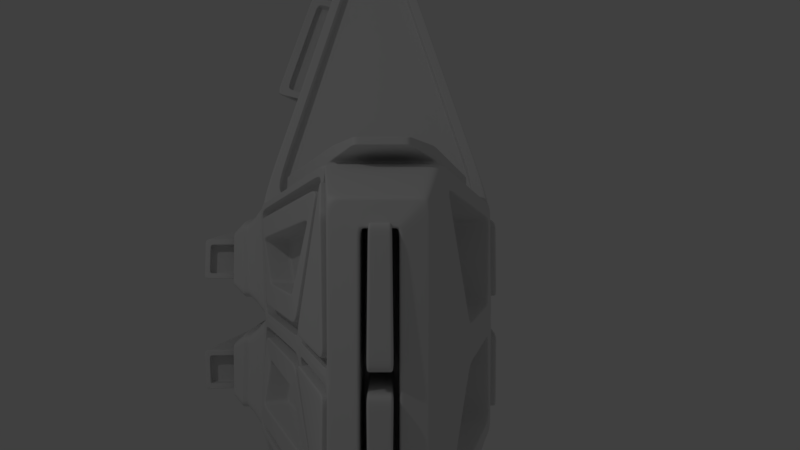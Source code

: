 # Source: Starship01.blend  (saved by Blender 2.77.0; exported with 4.5.12 LTS)
import bpy
from mathutils import Matrix  # noqa: F401  (used for matrix-valued properties, if any)

bpy.ops.wm.read_factory_settings(use_empty=True)
scene = bpy.context.scene
scene.name = 'Scene'

# ---- collections
col_collection_1 = bpy.data.collections.new('Collection 1'); scene.collection.children.link(col_collection_1)

# ---- materials (node trees are filled in below, after node groups)
mat_material = bpy.data.materials.new('Material')
mat_material.alpha_threshold = 0.0
mat_material.use_transparent_shadow = False
mat_material.roughness = 0.5
mat_material.line_color = (0.0, 0.0, 0.0, 1.0)

# ---- material node trees

# ---- world
world_world = bpy.data.worlds.new('World'); scene.world = world_world
world_world.color = (0.05088, 0.05088, 0.05088)
world_world.use_sun_shadow = False
world_world.sun_shadow_jitter_overblur = 0.0
world_world.cycles.sampling_method = 'MANUAL'

# ---- cameras
cam_camera = bpy.data.cameras.new('Camera')
cam_camera.clip_end = 100.0
cam_camera.lens = 35.0
cam_camera.sensor_width = 32.0
cam_camera.sensor_height = 18.0
cam_camera.ortho_scale = 7.314
cam_camera.dof.focus_distance = 0.0
cam_camera.dof.aperture_fstop = 128.0

# ---- lights
light_lamp = bpy.data.lights.new('Lamp', 'POINT')
light_lamp.transmission_factor = 0.0
light_lamp.cutoff_distance = 30.0
light_lamp.energy = 100.0
light_lamp.shadow_buffer_clip_start = 1.001
light_lamp.shadow_soft_size = 0.1
light_lamp.shadow_maximum_resolution = 0.006
light_lamp.use_absolute_resolution = True

# ---- meshes
me_cube = bpy.data.meshes.new('Cube')
me_cube.from_pydata([(1.008, -1.323, -0.4016), (-1.135, -1.18, -0.8801), (1.008, -1.323, 0.4137), (-1.355, -1.271, 1.237), (1.0, 0.0, -0.6325), (-1.0, 0.0, -1.0), (1.0, 0.0, 0.6325), (-1.0, 0.0, 1.191), (2.405, -1.07, -0.3054), (2.357, -1.03, 0.317), (2.405, 0.0, -0.3054), (2.405, 0.0, 0.3054), (2.458, -0.8813, -0.1149), (2.458, -0.8813, 0.1149), (2.458, 0.0, -0.1149), (2.458, 0.0, 0.1149), (-6.09, -1.558, -0.9697), (-6.059, -1.614, 1.079), (-6.185, 0.0, -1.0), (-6.185, 0.0, 1.156), (-2.878, -4.744, 0.191), (-3.018, -4.671, 0.2935), (-6.1, -4.73, 0.06383), (-6.071, -4.671, 0.292), (-6.234, -1.589, -6.068e-07), (-6.204, -4.756, 0.1768), (-7.216, -3.145, -0.4514), (-7.146, -3.145, 0.6283), (-7.25, -3.021, 0.08838), (-6.065, -1.375, 1.162), (-1.172, -1.019, 1.316), (-6.204, -4.756, 0.1877), (-2.878, -4.744, 0.1872), (-7.25, -3.021, 0.5116), (-6.003, -1.689, 0.8552), (-1.528, -1.362, 1.079), (-6.017, -4.546, 0.2051), (-3.085, -4.547, 0.2074), (-7.02, -3.122, 0.5191), (-6.06, -1.591, 0.9063), (-1.356, -1.248, 1.205), (-6.072, -4.648, 0.1839), (-3.019, -4.649, 0.1853), (-7.147, -3.122, 0.5202), (-5.539, -2.491, 0.8287), (-2.897, -2.299, 0.9139), (-5.577, -3.762, 0.5263), (-3.612, -3.76, 0.5185), (-6.007, -3.148, 0.6426), (-1.135, -1.18, 1.129), (-6.234, -1.589, 0.9604), (-1.091, -0.08322, 1.272), (-1.188, -0.1726, 1.377), (-6.099, -0.08322, 1.161), (-6.007, -0.1726, 0.9543), (-1.254, -0.9356, 1.404), (-5.978, -1.28, 0.955), (-1.091, -0.08322, 1.266), (-6.099, -0.08322, 0.9578), (-1.172, -1.019, 1.312), (-6.065, -1.375, 0.9583), (-1.301, -0.2776, 1.559), (-5.901, -0.2776, 1.34), (-1.35, -0.8373, 1.563), (-5.877, -1.167, 1.342), (-6.14, -1.284, 0.9668), (-6.169, -0.1769, 0.9663), (-6.14, -1.284, 1.433), (-6.169, -0.1769, 1.432), (-1.188, -0.1726, 1.43), (-6.007, -0.1726, 1.389), (-1.254, -0.9356, 1.457), (-5.978, -1.28, 1.389), (-1.404, -0.416, 1.458), (-5.836, -0.3582, 1.243), (-1.429, -0.7036, 1.455), (-5.816, -1.08, 1.245), (-1.318, -0.2772, 1.362), (-5.918, -0.2772, 1.263), (-1.367, -0.837, 1.365), (-5.894, -1.167, 1.265), (-1.369, -0.4167, 1.805), (-5.789, -0.3591, 1.479), (-1.394, -0.7043, 1.802), (-5.77, -1.081, 1.482), (-0.9746, -1.108, -0.8566), (-0.9746, -1.108, 1.085), (-2.983, -4.73, 0.08907), (-2.919, -4.826, 0.2598), (-1.276, -1.21, -0.7633), (-1.276, -1.21, 1.016), (-3.019, -4.774, 0.3078), (-3.019, -4.774, 0.07404), (-1.236, -1.13, -0.8801), (-1.236, -1.13, 1.129), (-2.98, -4.694, 0.191), (-2.98, -4.694, 0.1872), (-1.277, -1.209, -0.7633), (-1.277, -1.209, 1.016), (-3.021, -4.774, 0.3078), (-3.021, -4.774, 0.07404), (1.826, 0.0, -0.1149), (1.792, -0.8967, -0.06901), (1.794, -0.8946, 0.07093), (1.826, 0.0, 0.1149), (0.9628, -1.174, -0.4772), (-1.259, -1.205, -0.9681), (1.178, -1.288, 0.4256), (-1.03, -1.042, 1.227), (0.922, -1.275, -0.3867), (-0.9029, -1.077, -0.7746), (0.922, -1.275, 0.4038), (-0.9029, -1.077, 0.9929), (1.007, -1.293, -0.405), (-0.9714, -1.071, -0.8566), (1.007, -1.294, 0.417), (-0.9714, -1.071, 1.085), (0.9195, -1.384, -0.3813), (-0.9143, -1.208, -0.7746), (0.9194, -1.384, 0.3983), (-0.9143, -1.208, 0.9929), (0.9088, -1.504, -0.3813), (-0.9275, -1.357, -0.7746), (0.9088, -1.504, 0.3983), (-0.9275, -1.357, 0.9929), (1.415, -1.457, -0.191), (1.415, -1.457, 0.2081), (1.409, -1.519, -0.191), (1.409, -1.519, 0.2081), (1.067, -1.279, 0.4543), (1.055, -0.05021, 0.619), (2.405, -1.07, 0.3054), (2.355, -0.04978, 0.3105), (2.291, -0.09779, 0.253), (1.103, -0.09867, 0.542), (1.212, -1.219, 0.3595), (2.294, -0.9829, 0.2664), (2.344, -0.0451, 0.2476), (1.044, -0.04553, 0.5562), (1.167, -1.283, 0.3628), (2.345, -1.025, 0.2541), (2.309, -0.105, 0.3504), (1.12, -0.1059, 0.6393), (1.229, -1.226, 0.4568), (2.311, -0.9902, 0.3637), (1.135, -1.349, 0.4286), (0.9479, -0.06177, 0.6458), (-1.095, -1.097, 1.245), (-0.9765, -0.05653, 1.081), (-0.9477, -0.06154, 1.171), (0.9191, -0.05676, 0.5562), (1.038, -1.274, 0.3647), (-1.059, -1.037, 1.138), (0.8426, -0.1475, 0.5757), (-0.8996, -0.1469, 1.051), (-0.963, -0.9568, 1.112), (0.939, -1.171, 0.4023), (-0.6893, -0.36, 1.09), (0.7016, -0.3613, 0.727), (0.7458, -0.9423, 0.5951), (-0.7098, -0.7786, 1.158), (1.791, -0.933, -0.1044), (1.825, -0.03574, -0.07872), (1.793, -0.9298, 0.1064), (2.532, -0.06172, 0.07552), (1.824, -0.03573, 0.0788), (2.532, -0.06173, -0.082), (2.5, -0.9227, -0.07228), (2.502, -0.9206, 0.06766), (-6.064, -1.374, -1.0), (-1.173, -1.018, -1.0), (-6.204, -4.756, 0.16), (-2.919, -4.826, 0.1206), (-7.25, -3.021, -0.336), (-6.026, -1.612, -0.7618), (-1.456, -1.278, -0.7583), (-6.039, -4.561, 0.2009), (-3.061, -4.562, 0.2241), (-7.075, -3.09, -0.2772), (-6.092, -1.503, -0.7975), (-1.262, -1.151, -0.7959), (-6.103, -4.675, 0.236), (-2.986, -4.675, 0.2613), (-7.219, -3.09, -0.2792), (-6.024, -1.664, -0.926), (-1.453, -1.33, -0.9225), (-6.036, -4.613, 0.03671), (-3.059, -4.614, 0.05991), (-7.073, -3.142, -0.4413), (-0.9308, -0.9616, -0.9753), (-6.098, -0.0845, -1.0), (-1.092, -0.0845, -1.0), (-6.234, -1.589, -0.802), (-5.999, -0.1808, -0.919), (-1.197, -0.1808, -0.919), (-1.262, -0.9279, -0.919), (-5.97, -1.271, -0.919), (-6.098, -0.0845, -0.919), (-1.092, -0.0845, -0.919), (-1.173, -1.018, -0.919), (-6.064, -1.374, -0.919), (-5.999, -0.1808, -1.083), (-1.197, -0.1808, -1.083), (-1.262, -0.9279, -1.083), (-5.97, -1.271, -1.083), (1.133, -1.348, -0.4262), (0.8656, -0.1532, -0.6494), (-1.095, -1.097, -1.0), (0.7757, -0.1198, -0.2368), (-0.8648, -0.1525, -0.9582), (-0.9547, -0.1191, -0.5456), (0.8729, -1.141, -0.06464), (-1.021, -0.9282, -0.5627), (-0.8654, -0.1529, 1.158), (0.8768, -0.1535, 0.6822), (0.9732, -1.177, 0.5088), (-0.9287, -0.9628, 1.218), (-0.7626, -0.3472, 0.8619), (0.6283, -0.3486, 0.4993), (0.6726, -0.9296, 0.3675), (-0.7831, -0.7658, 0.9303), (-1.44, -0.7612, 1.397), (-1.405, -0.3582, 1.401), (-1.394, -0.7621, 1.859), (-1.358, -0.3591, 1.863), (-1.533, -0.6946, 1.466), (-1.508, -0.407, 1.469), (-1.498, -0.6953, 1.813), (-1.473, -0.4077, 1.815), (-6.002, -1.713, 1.02), (-1.527, -1.386, 1.159), (-6.016, -4.57, 0.3176), (-3.084, -4.571, 0.32), (-7.019, -3.146, 0.6316), (-5.954, -1.794, 0.9998), (-1.669, -1.481, 1.134), (-5.97, -4.486, 0.3393), (-3.139, -4.486, 0.3406), (-6.914, -3.147, 0.6328), (-5.937, -1.822, 0.9928), (-1.72, -1.515, 1.125), (-5.954, -4.456, 0.347), (-3.158, -4.456, 0.3479), (-6.877, -3.147, 0.6332), (-5.545, -2.543, 0.523), (-3.038, -2.386, 0.6154), (-5.474, -3.629, 0.2568), (-3.716, -3.627, 0.2488), (-5.882, -3.016, 0.3879), (-5.535, -2.402, 0.4787), (-2.893, -2.21, 0.5639), (-5.574, -3.674, 0.1764), (-3.609, -3.672, 0.1686), (-6.003, -3.06, 0.2926), (-5.449, -2.766, 1.247), (-3.184, -2.602, 1.321), (-5.492, -3.711, 1.026), (-3.726, -3.708, 1.017), (-5.803, -3.264, 1.102), (-5.553, -2.708, 1.177), (-3.045, -2.543, 1.237), (-5.482, -3.8, 0.934), (-3.724, -3.798, 0.9261), (-5.89, -3.181, 1.042), (-5.428, -2.771, 1.131), (-3.239, -2.612, 1.202), (-5.473, -3.65, 0.9269), (-3.747, -3.648, 0.9166), (-5.76, -3.236, 0.9943), (-5.447, -2.739, 1.138), (-3.183, -2.574, 1.212), (-5.491, -3.684, 0.9183), (-3.725, -3.681, 0.9084), (-5.802, -3.236, 0.9939), (-5.43, -2.805, 1.264), (-3.241, -2.646, 1.336), (-5.475, -3.684, 1.061), (-3.748, -3.681, 1.05), (-5.762, -3.27, 1.128), (-5.54, -3.612, 0.1921), (-3.609, -3.55, 0.2989), (-5.549, -3.816, 0.9993), (-3.616, -3.707, 0.9207), (-5.474, -3.602, 0.2634), (-3.716, -3.6, 0.2555), (-5.482, -3.773, 0.9407), (-3.724, -3.771, 0.9327), (-3.648, -3.61, 0.1836), (-3.093, -2.309, 0.6347), (-3.657, -3.814, 0.9907), (-3.099, -2.466, 1.257), (-3.609, -3.55, 0.2989), (-3.038, -2.386, 0.6154), (-3.616, -3.707, 0.9207), (-3.045, -2.543, 1.237), (-3.695, -3.511, 0.3079), (-3.124, -2.346, 0.6244), (-3.702, -3.667, 0.9298), (-3.131, -2.503, 1.246), (-5.583, -3.57, 0.2755), (-5.885, -3.138, 0.3546), (-5.591, -3.737, 0.9381), (-5.892, -3.306, 1.017), (-5.54, -3.612, 0.1921), (-5.926, -3.06, 0.2934), (-5.549, -3.816, 0.9993), (-5.935, -3.263, 1.101), (-5.512, -3.523, 0.2883), (-5.813, -3.091, 0.3674), (-5.519, -3.69, 0.9509), (-5.82, -3.258, 1.03), (-5.926, -3.06, 0.2934), (-5.406, -2.478, 0.5597), (-5.935, -3.263, 1.101), (-5.413, -2.635, 1.182), (-5.767, -3.093, 0.3698), (-5.43, -2.62, 0.5049), (-5.774, -3.258, 1.024), (-5.437, -2.785, 1.159), (-5.5, -2.461, 0.4643), (-2.997, -2.279, 0.5454), (-5.509, -2.665, 1.271), (-3.006, -2.483, 1.353), (-5.286, -2.574, 0.6565), (-3.203, -2.423, 0.724), (-5.29, -2.675, 1.054), (-3.207, -2.523, 1.122), (-5.4, -2.554, 0.5405), (-3.086, -2.386, 0.6154), (-5.407, -2.711, 1.163), (-3.093, -2.543, 1.238), (-5.295, -2.454, 0.6866), (-3.213, -2.303, 0.7541), (-5.3, -2.555, 1.084), (-3.217, -2.403, 1.152), (-6.146, -1.465, -5.96e-07), (-6.146, -1.465, 1.157), (-7.288, -3.216, 0.5268), (-6.146, -1.465, -1.0), (-7.288, -3.216, -0.341), (-7.338, -3.145, 0.08838), (-6.177, -1.63, -5.92e-07), (-7.104, -2.937, 0.08838), (-6.265, -1.754, 0.7636), (-7.104, -2.937, 0.393), (-6.265, -1.754, -0.6034), (-7.104, -2.937, -0.2185), (-6.265, -1.754, -6.046e-07), (-6.177, -1.63, 0.9604), (-7.193, -3.062, 0.5116), (-6.177, -1.63, -0.802), (-7.193, -3.062, -0.336), (-7.193, -3.062, 0.08838), (-6.362, -1.685, -6.271e-07), (-7.202, -2.868, 0.08838), (-6.362, -1.685, 0.7636), (-7.202, -2.868, 0.393), (-6.362, -1.685, -0.6034), (-7.202, -2.868, -0.2185), (-6.154, -4.826, 0.1768), (-6.154, -4.826, 0.2598), (-7.338, -3.145, -0.4532), (-6.154, -4.826, 0.09368), (-7.338, -3.145, 0.6299), (-7.288, -3.216, 0.08838), (-7.225, -3.171, 0.08838), (-6.14, -4.711, 0.1768), (-6.172, -4.666, 0.1417), (-7.193, -3.216, -0.2693), (-6.172, -4.666, 0.2023), (-7.193, -3.216, 0.4609), (-6.172, -4.666, 0.1768), (-6.14, -4.711, 0.1877), (-7.225, -3.171, -0.341), (-6.14, -4.711, 0.16), (-7.225, -3.171, 0.5268), (-7.193, -3.216, 0.08838), (-7.303, -3.294, 0.08838), (-6.282, -4.743, 0.1768), (-6.282, -4.743, 0.1417), (-7.303, -3.294, -0.2693), (-6.282, -4.743, 0.2023), (-7.303, -3.294, 0.4609), (-6.182, -0.105, -0.895), (-6.182, -0.105, 1.051), (-6.149, -1.36, -0.895), (-6.149, -1.36, 1.051), (-6.01, -0.1673, -0.8281), (-6.01, -0.1673, 0.9843), (-5.981, -1.289, -0.8281), (-5.981, -1.289, 0.9846), (-6.012, -0.1005, -0.895), (-6.012, -0.1005, 1.051), (-5.979, -1.355, -0.895), (-5.979, -1.355, 1.051), (-6.206, -0.2325, -0.7682), (-6.206, -0.2325, 0.9243), (-6.18, -1.234, -0.7682), (-6.18, -1.234, 0.9246), (-6.208, -0.1725, -0.8281), (-6.208, -0.1725, 0.9843), (-6.178, -1.294, -0.8281), (-6.178, -1.294, 0.9846), (-6.11, -0.2822, -0.716), (-6.11, -0.2822, 0.8721), (-6.086, -1.179, -0.716), (-6.086, -1.179, 0.8724), (-6.111, -0.23, -0.7682), (-6.111, -0.23, 0.9243), (-6.085, -1.231, -0.7682), (-6.085, -1.231, 0.9246), (-6.349, -0.2885, -0.716), (-6.349, -0.2885, 0.8721), (-6.326, -1.185, -0.716), (-6.326, -1.185, 0.8724)], [], [(384, 383, 391, 392), (105, 189, 212, 211), (108, 129, 151, 152), (107, 9, 140, 139), (86, 85, 114, 116), (30, 51, 57, 59), (131, 8, 12, 13), (145, 205, 8, 131), (205, 4, 10, 8), (12, 14, 101, 161), (11, 131, 13, 15), (8, 10, 14, 12), (31, 337, 375, 372), (169, 190, 197, 200), (172, 88, 360, 359, 362), (27, 23, 41, 43), (32, 20, 95, 96), (16, 106, 180, 179), (364, 339, 373, 365), (192, 173, 351, 350), (173, 28, 352, 351), (17, 3, 147, 336), (21, 23, 360, 88), (27, 17, 336, 363), (3, 21, 88, 147), (23, 27, 363, 360), (38, 36, 231, 233), (17, 27, 43, 39), (3, 17, 39, 40), (21, 3, 40, 42), (23, 21, 42, 41), (34, 35, 40, 39), (37, 36, 41, 42), (38, 34, 39, 43), (35, 37, 42, 40), (36, 38, 43, 41), (47, 45, 250, 252), (34, 38, 233, 229), (35, 34, 229, 230), (37, 35, 230, 232), (36, 37, 232, 231), (51, 30, 147, 7), (29, 53, 19, 336), (53, 51, 7, 19), (30, 29, 336, 147), (56, 55, 71, 72), (51, 53, 58, 57), (29, 30, 59, 60), (53, 29, 60, 58), (54, 52, 57, 58), (52, 55, 59, 57), (56, 54, 58, 60), (55, 56, 60, 59), (61, 62, 78, 77), (55, 52, 69, 71), (72, 70, 68, 67), (52, 54, 70, 69), (66, 65, 67, 68), (70, 54, 66, 68), (54, 56, 65, 66), (56, 72, 67, 65), (62, 61, 69, 70), (61, 63, 71, 69), (64, 62, 70, 72), (63, 64, 72, 71), (74, 76, 84, 82), (64, 63, 79, 80), (63, 61, 77, 79), (62, 64, 80, 78), (74, 222, 77, 78), (222, 221, 79, 77), (76, 74, 78, 80), (221, 76, 80, 79), (223, 224, 82, 84), (222, 74, 82, 224), (76, 221, 223, 84), (73, 81, 228, 226), (49, 1, 207, 147), (20, 32, 88, 172), (32, 49, 147, 88), (1, 20, 172, 207), (91, 89, 97, 99), (49, 32, 96, 94), (1, 49, 94, 93), (20, 1, 93, 95), (90, 89, 93, 94), (91, 92, 96, 95), (92, 90, 94, 96), (89, 91, 95, 93), (97, 98, 100, 99), (92, 91, 99, 100), (90, 92, 100, 98), (89, 90, 98, 97), (162, 165, 164, 166), (13, 12, 161, 163), (15, 13, 163, 104), (0, 85, 207, 205), (2, 0, 205, 145), (85, 86, 147, 207), (86, 2, 145, 147), (112, 110, 118, 120), (85, 0, 113, 114), (2, 86, 116, 115), (0, 2, 115, 113), (109, 110, 114, 113), (111, 109, 113, 115), (110, 112, 116, 114), (112, 111, 115, 116), (119, 120, 124, 123), (110, 109, 117, 118), (111, 112, 120, 119), (109, 111, 119, 117), (121, 123, 124, 122), (121, 117, 125, 127), (120, 118, 122, 124), (118, 117, 121, 122), (125, 126, 128, 127), (117, 119, 126, 125), (119, 123, 128, 126), (123, 121, 127, 128), (107, 130, 6, 145), (132, 9, 131, 11), (9, 107, 145, 131), (130, 132, 11, 6), (136, 133, 141, 144), (132, 130, 138, 137), (130, 107, 139, 138), (9, 132, 137, 140), (134, 133, 137, 138), (135, 134, 138, 139), (133, 136, 140, 137), (136, 135, 139, 140), (142, 143, 144, 141), (133, 134, 142, 141), (135, 136, 144, 143), (134, 135, 143, 142), (146, 129, 145, 6), (129, 108, 147, 145), (108, 149, 7, 147), (149, 146, 6, 7), (155, 156, 215, 216), (149, 108, 152, 148), (129, 146, 150, 151), (146, 149, 148, 150), (150, 148, 154, 153), (148, 152, 155, 154), (152, 151, 156, 155), (151, 150, 153, 156), (160, 159, 219, 220), (156, 153, 214, 215), (154, 155, 216, 213), (153, 154, 213, 214), (162, 102, 161, 101), (102, 103, 163, 161), (103, 165, 104, 163), (165, 162, 101, 104), (166, 164, 168, 167), (103, 102, 167, 168), (165, 103, 168, 164), (102, 162, 166, 167), (106, 16, 338, 207), (22, 87, 172, 362), (26, 22, 362, 361), (87, 106, 207, 172), (16, 26, 361, 338), (176, 178, 188, 186), (106, 87, 182, 180), (87, 22, 181, 182), (26, 16, 179, 183), (22, 26, 183, 181), (175, 174, 179, 180), (176, 177, 182, 181), (178, 176, 181, 183), (177, 175, 180, 182), (174, 178, 183, 179), (184, 185, 187, 186, 188), (174, 175, 185, 184), (175, 177, 187, 185), (177, 176, 186, 187), (178, 174, 184, 188), (170, 191, 5, 207), (191, 190, 18, 5), (190, 169, 338, 18), (169, 170, 207, 338), (196, 193, 201, 204), (191, 170, 199, 198), (190, 191, 198, 197), (170, 169, 200, 199), (194, 193, 197, 198), (195, 194, 198, 199), (193, 196, 200, 197), (196, 195, 199, 200), (202, 203, 204, 201), (193, 194, 202, 201), (195, 196, 204, 203), (194, 195, 203, 202), (105, 206, 4, 205), (189, 105, 205, 207), (209, 189, 207, 5), (206, 209, 5, 4), (208, 211, 212, 210), (189, 209, 210, 212), (206, 105, 211, 208), (209, 206, 208, 210), (157, 158, 214, 213), (158, 159, 215, 214), (160, 157, 213, 216), (159, 160, 216, 215), (218, 217, 220, 219), (159, 158, 218, 219), (157, 160, 220, 217), (158, 157, 217, 218), (73, 75, 221, 222), (83, 81, 224, 223), (81, 73, 222, 224), (75, 83, 223, 221), (225, 226, 228, 227), (75, 73, 226, 225), (83, 75, 225, 227), (81, 83, 227, 228), (234, 235, 230, 229), (237, 236, 231, 232), (238, 234, 229, 233), (235, 237, 232, 230), (236, 238, 233, 231), (239, 240, 235, 234), (242, 241, 236, 237), (243, 239, 234, 238), (240, 242, 237, 235), (241, 243, 238, 236), (44, 45, 240, 239), (47, 46, 241, 242), (48, 44, 239, 243), (45, 47, 242, 240), (46, 48, 243, 241), (282, 280, 295, 297), (46, 47, 252, 251), (48, 46, 251, 253), (44, 48, 253, 249), (45, 44, 249, 250), (319, 320, 250, 249), (287, 279, 251, 252), (311, 319, 249, 253), (320, 287, 252, 250), (279, 311, 253, 251), (257, 255, 270, 272), (246, 247, 284, 283), (281, 313, 306, 305), (248, 263, 317, 315), (290, 288, 328, 330), (254, 255, 322, 321), (257, 256, 281, 289), (258, 254, 321, 313), (255, 257, 289, 322), (256, 258, 313, 281), (267, 265, 275, 277), (256, 257, 272, 271), (258, 256, 271, 273), (254, 258, 273, 269), (255, 254, 269, 270), (264, 265, 270, 269), (267, 266, 271, 272), (268, 264, 269, 273), (265, 267, 272, 270), (266, 268, 273, 271), (275, 274, 278, 276, 277), (266, 267, 277, 276), (268, 266, 276, 278), (264, 268, 278, 274), (265, 264, 274, 275), (247, 246, 279, 287), (261, 262, 289, 281), (262, 247, 287, 289), (246, 261, 281, 279), (283, 284, 286, 285), (261, 246, 283, 285), (262, 261, 285, 286), (247, 262, 286, 284), (292, 291, 287, 320), (293, 294, 322, 289), (294, 292, 320, 322), (291, 293, 289, 287), (245, 280, 291, 292), (282, 260, 294, 293), (260, 245, 292, 294), (280, 282, 293, 291), (295, 296, 298, 297), (260, 282, 297, 298), (245, 260, 298, 296), (280, 245, 296, 295), (302, 300, 308, 310), (279, 281, 305, 303), (311, 279, 303, 304), (313, 311, 304, 306), (299, 300, 304, 303), (302, 301, 305, 306), (301, 299, 303, 305), (300, 302, 306, 304), (308, 307, 309, 310), (301, 302, 310, 309), (299, 301, 309, 307), (300, 299, 307, 308), (248, 244, 319, 311), (259, 263, 313, 321), (263, 248, 311, 313), (244, 259, 321, 319), (316, 315, 317, 318), (244, 248, 315, 316), (259, 244, 316, 318), (263, 259, 318, 317), (312, 288, 320, 319), (290, 314, 321, 322), (288, 290, 322, 320), (314, 312, 319, 321), (323, 325, 333, 331), (288, 312, 327, 328), (312, 314, 329, 327), (314, 290, 330, 329), (323, 324, 328, 327), (326, 325, 329, 330), (324, 326, 330, 328), (325, 323, 327, 329), (332, 331, 333, 334), (325, 326, 334, 333), (326, 324, 332, 334), (324, 323, 331, 332), (24, 50, 336, 335), (50, 33, 363, 336), (192, 24, 335, 338), (173, 192, 338, 361), (33, 28, 340, 363), (28, 173, 361, 340), (345, 346, 358, 357), (346, 342, 354, 358), (33, 50, 348, 349), (28, 33, 349, 352), (24, 192, 350, 341), (50, 24, 341, 348), (347, 343, 348, 341), (343, 344, 349, 348), (345, 347, 341, 350), (346, 345, 350, 351), (344, 342, 352, 349), (342, 346, 351, 352), (355, 353, 354, 356), (353, 357, 358, 354), (344, 343, 355, 356), (342, 344, 356, 354), (347, 345, 357, 353), (343, 347, 353, 355), (31, 25, 359, 360), (171, 339, 361, 362), (25, 171, 362, 359), (337, 31, 360, 363), (364, 337, 363, 340), (339, 364, 340, 361), (368, 369, 381, 380), (367, 370, 382, 379), (339, 171, 374, 373), (337, 364, 365, 375), (171, 25, 366, 374), (25, 31, 372, 366), (367, 371, 366, 372), (369, 368, 373, 374), (371, 369, 374, 366), (370, 367, 372, 375), (376, 370, 375, 365), (368, 376, 365, 373), (377, 380, 381, 378), (382, 377, 378, 379), (370, 376, 377, 382), (369, 371, 378, 381), (371, 367, 379, 378), (376, 368, 380, 377), (383, 384, 19, 18), (386, 385, 338, 336), (385, 383, 18, 338), (384, 386, 336, 19), (390, 388, 400, 402), (383, 385, 393, 391), (385, 386, 394, 393), (386, 384, 392, 394), (387, 388, 392, 391), (390, 389, 393, 394), (389, 387, 391, 393), (388, 390, 394, 392), (396, 395, 407, 408), (389, 390, 402, 401), (387, 389, 401, 399), (388, 387, 399, 400), (395, 396, 400, 399), (398, 397, 401, 402), (397, 395, 399, 401), (396, 398, 402, 400), (403, 405, 413, 411), (398, 396, 408, 410), (397, 398, 410, 409), (395, 397, 409, 407), (403, 404, 408, 407), (406, 405, 409, 410), (405, 403, 407, 409), (404, 406, 410, 408), (412, 411, 413, 414), (404, 403, 411, 412), (406, 404, 412, 414), (405, 406, 414, 413)])
me_cube.polygons.foreach_set('use_smooth', [True] * 406)
me_cube.materials.append(mat_material)
me_cube.use_remesh_preserve_volume = False
me_cube.use_remesh_preserve_attributes = False
me_cube.use_mirror_vertex_groups = False
me_cube.update()

# ---- objects
ob_cube = bpy.data.objects.new('Cube', me_cube)
ob_lamp = bpy.data.objects.new('Lamp', light_lamp)
ob_camera = bpy.data.objects.new('Camera', cam_camera)

# ---- transforms, parenting, visibility, modifiers, constraints
ob_cube.location = (0.0, 0.0, 0.0)
ob_cube.rotation_euler = (1.571, 0.0, 0.0)
ob_cube.lock_rotations_4d = False
ob_cube.empty_display_type = 'ARROWS'
ob_cube.lineart.crease_threshold = 0.0
_m = ob_cube.modifiers.new('Mirror', 'MIRROR')
_m.use_axis = (False, True, False)
_m.use_clip = True
_m = ob_cube.modifiers.new('Bevel', 'BEVEL')
_m.limit_method = 'NONE'
_m.spread = 0.0
_m = ob_cube.modifiers.new('Subsurf', 'SUBSURF')
_m.uv_smooth = 'PRESERVE_CORNERS'
_m.levels = 4
_m.render_levels = 4
_m.show_only_control_edges = False
ob_lamp.location = (5.319, -4.976, 5.904)
ob_lamp.rotation_euler = (0.6503, 0.05522, 1.866)
ob_lamp.lock_rotations_4d = False
ob_lamp.empty_display_type = 'ARROWS'
ob_lamp.color = (0.0, 0.0, 0.0, 0.0)
ob_lamp.lineart.crease_threshold = 0.0
ob_camera.location = (7.481, 0.1186, 0.9027)
ob_camera.rotation_euler = (1.571, 0.0, 1.571)
ob_camera.lock_rotations_4d = False
ob_camera.empty_display_type = 'ARROWS'
ob_camera.color = (0.0, 0.0, 0.0, 0.0)
ob_camera.display_type = 'WIRE'
ob_camera.lineart.crease_threshold = 0.0

# ---- collection membership
col_collection_1.objects.link(ob_cube)
col_collection_1.objects.link(ob_lamp)
col_collection_1.objects.link(ob_camera)

# ---- scene / render settings (as saved in the file)
scene.camera = ob_camera
scene.frame_start = 1; scene.frame_end = 250; scene.frame_set(65)
scene.render.engine = 'BLENDER_EEVEE_NEXT'
scene.render.resolution_percentage = 50
scene.render.dither_intensity = 0.0
scene.cycles.use_denoising = False
scene.cycles.samples = 128
scene.cycles.sampling_pattern = 'TABULATED_SOBOL'
scene.cycles.light_sampling_threshold = 0.0
scene.cycles.use_adaptive_sampling = False
scene.cycles.use_light_tree = False
scene.cycles.blur_glossy = 0.0
scene.cycles.sample_clamp_indirect = 0.0
scene.view_settings.view_transform = 'Standard'
bpy.context.view_layer.update()
